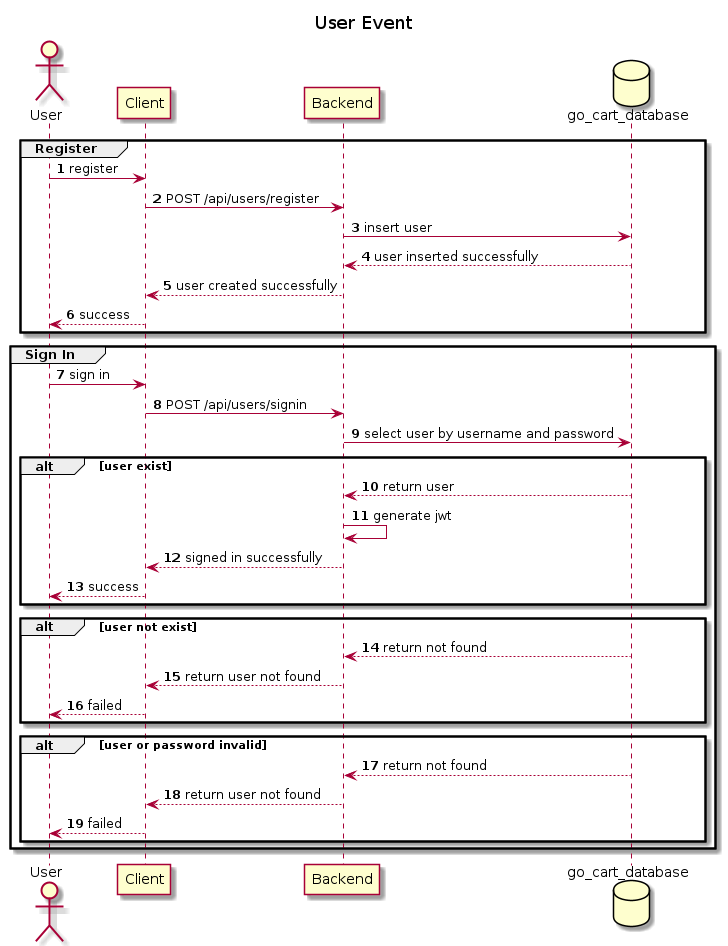

The diagram above was rendered by PlantUML. Its source (embedded in the PNG):
@startuml
title User Event
autonumber
actor User
participant Client
participant Backend
database "go_cart_database"

group Register
  User -> Client: register
  Client -> Backend: POST /api/users/register
  Backend -> go_cart_database: insert user
  go_cart_database --> Backend: user inserted successfully
  Backend --> Client: user created successfully
  Client --> User: success
end

group Sign In
  User -> Client: sign in
  Client -> Backend: POST /api/users/signin
  Backend -> go_cart_database: select user by username and password
  
  alt user exist
    go_cart_database --> Backend: return user
    Backend -> Backend: generate jwt
    Backend --> Client: signed in successfully
    Client --> User: success
  end

  alt user not exist
    go_cart_database --> Backend: return not found
    Backend --> Client: return user not found
    Client --> User: failed
  end

  alt user or password invalid
    go_cart_database --> Backend: return not found
    Backend --> Client: return user not found
    Client --> User: failed
  end
end
@enduml